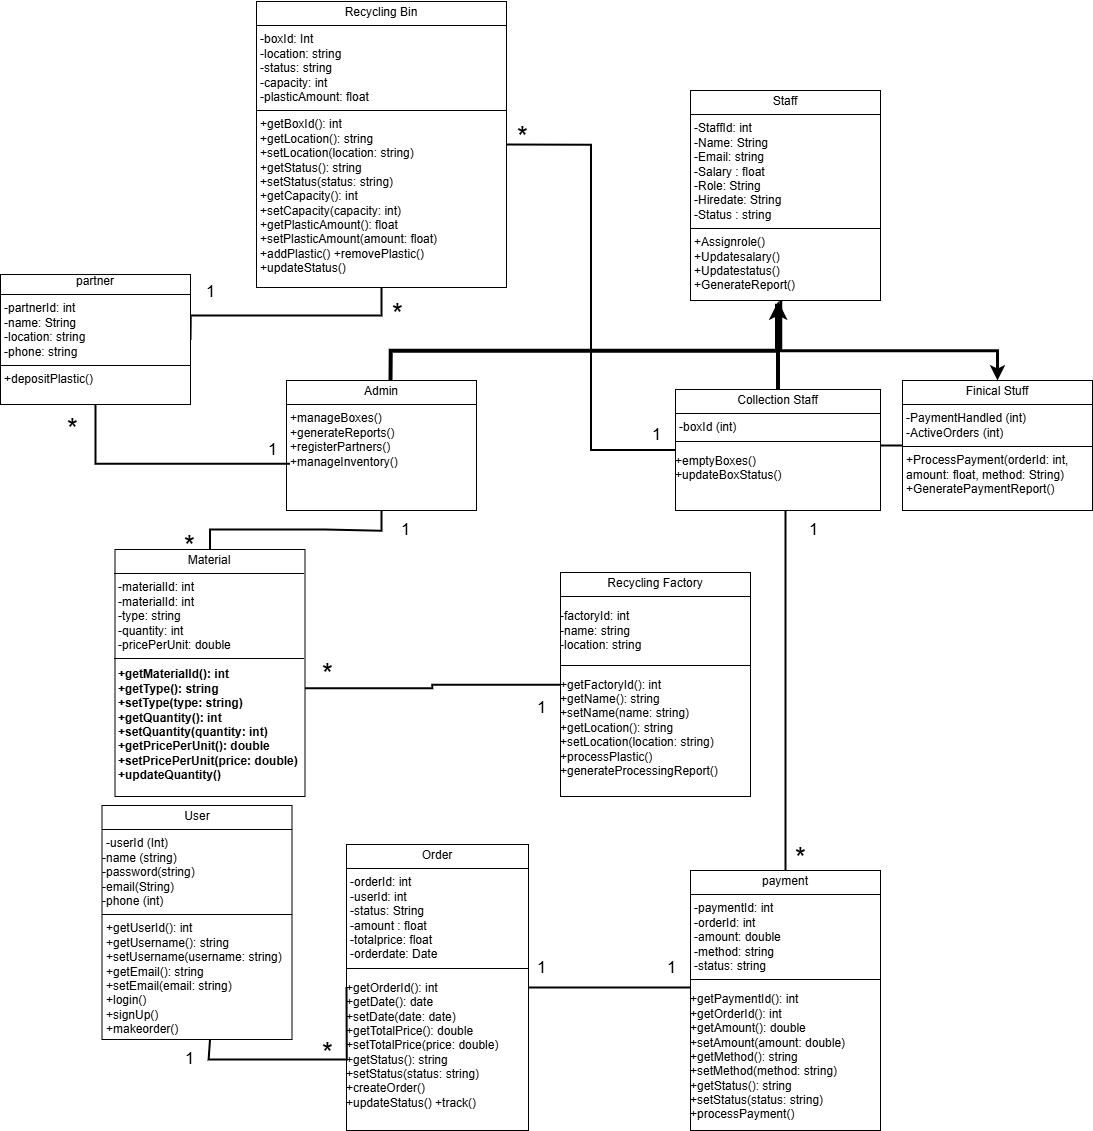

The diagram above was exported from draw.io. Its source (the exported page's mxGraphModel, read from the mxfile embedded in the PNG):
<mxGraphModel dx="2451" dy="2563" grid="1" gridSize="13" guides="1" tooltips="1" connect="1" arrows="1" fold="1" page="1" pageScale="1" pageWidth="850" pageHeight="1100" math="0" shadow="0">
  <root>
    <mxCell id="0" />
    <mxCell id="1" parent="0" />
    <mxCell id="dlxnRMc6IvKkzkq17LvG-31" value="&lt;p style=&quot;margin:0px;margin-top:4px;text-align:center;&quot;&gt;Order&lt;/p&gt;&lt;hr size=&quot;1&quot; style=&quot;border-style:solid;&quot;&gt;&lt;p style=&quot;margin:0px;margin-left:4px;&quot;&gt;-orderId: int&lt;br&gt;-userId: int&lt;br&gt;-status: String&lt;br&gt;-amount : float&lt;br&gt;-totalprice: float&lt;br&gt;-orderdate: Date&lt;/p&gt;&lt;hr size=&quot;1&quot; style=&quot;border-style:solid;&quot;&gt;&lt;p data-pm-slice=&quot;1 1 []&quot; dir=&quot;ltr&quot;&gt;+getOrderId(): int &lt;br&gt;+getDate(): date &lt;br&gt;+setDate(date: date) +getTotalPrice(): double +setTotalPrice(price: double) +getStatus(): string +setStatus(status: string) +createOrder() &lt;br&gt;+updateStatus() +track()&lt;/p&gt;" style="verticalAlign=top;align=left;overflow=fill;html=1;whiteSpace=wrap;" parent="1" vertex="1">
      <mxGeometry x="1100" y="572" width="182" height="286" as="geometry" />
    </mxCell>
    <mxCell id="ptjeLkkfbkcyyxHIBtkh-8" style="edgeStyle=orthogonalEdgeStyle;rounded=0;orthogonalLoop=1;jettySize=auto;html=1;entryX=1;entryY=0.5;entryDx=0;entryDy=0;startArrow=none;startFill=0;endArrow=none;endFill=0;strokeWidth=2;exitX=0.5;exitY=0;exitDx=0;exitDy=0;" parent="1" source="dlxnRMc6IvKkzkq17LvG-33" target="lTUfGnzy3jxOqL3D5DHU-1" edge="1">
      <mxGeometry relative="1" as="geometry">
        <Array as="points">
          <mxPoint x="1135" y="43" />
        </Array>
      </mxGeometry>
    </mxCell>
    <mxCell id="dlxnRMc6IvKkzkq17LvG-33" value="&lt;p style=&quot;margin:0px;margin-top:4px;text-align:center;&quot;&gt;Recycling Bin&lt;/p&gt;&lt;hr size=&quot;1&quot; style=&quot;border-style:solid;&quot;&gt;&lt;p style=&quot;margin:0px;margin-left:4px;&quot;&gt;-boxId: Int&lt;span style=&quot;background-color: transparent; color: light-dark(rgb(0, 0, 0), rgb(255, 255, 255));&quot;&gt;&amp;nbsp;&lt;br&gt;-location: string &lt;br&gt;-status: string &lt;br&gt;-capacity: int &lt;br&gt;-plasticAmount: float&lt;/span&gt;&lt;/p&gt;&lt;hr size=&quot;1&quot; style=&quot;border-style:solid;&quot;&gt;&lt;p style=&quot;margin:0px;margin-left:4px;&quot;&gt;&lt;span style=&quot;background-color: transparent; color: light-dark(rgb(0, 0, 0), rgb(255, 255, 255));&quot;&gt;+getBoxId(): int &lt;br&gt;+getLocation(): string&lt;/span&gt;&lt;span style=&quot;background-color: transparent; color: light-dark(rgb(0, 0, 0), rgb(255, 255, 255));&quot;&gt;&amp;nbsp; &lt;br&gt;+setLocation(location: string) &lt;br&gt;+getStatus(): string &lt;br&gt;+setStatus(status: string) &lt;br&gt;+getCapacity(): int &lt;br&gt;+setCapacity(capacity: int) +getPlasticAmount(): float +setPlasticAmount(amount: float) +addPlastic() +removePlastic() +updateStatus()&lt;/span&gt;&lt;/p&gt;&lt;p style=&quot;margin:0px;margin-left:4px;&quot;&gt;&lt;br&gt;&lt;/p&gt;" style="verticalAlign=top;align=left;overflow=fill;html=1;whiteSpace=wrap;" parent="1" vertex="1">
      <mxGeometry x="1010" y="-271" width="250" height="286" as="geometry" />
    </mxCell>
    <mxCell id="LfUqC6NGUoptMgqBn2Zc-1" style="edgeStyle=orthogonalEdgeStyle;rounded=0;orthogonalLoop=1;jettySize=auto;html=1;entryX=0.5;entryY=0;entryDx=0;entryDy=0;strokeWidth=3;" parent="1" source="dlxnRMc6IvKkzkq17LvG-34" target="lnpcf5f6tmUHCICCrJDT-2" edge="1">
      <mxGeometry relative="1" as="geometry">
        <Array as="points">
          <mxPoint x="1534" y="78" />
          <mxPoint x="1751" y="78" />
        </Array>
      </mxGeometry>
    </mxCell>
    <mxCell id="dlxnRMc6IvKkzkq17LvG-34" value="&lt;p style=&quot;margin:0px;margin-top:4px;text-align:center;&quot;&gt;Staff&lt;/p&gt;&lt;hr size=&quot;1&quot; style=&quot;border-style:solid;&quot;&gt;&lt;p style=&quot;margin:0px;margin-left:4px;&quot;&gt;&lt;span style=&quot;background-color: initial;&quot;&gt;-StaffId: int&lt;br&gt;&lt;/span&gt;-Name: String&lt;br&gt;&lt;span style=&quot;background-color: initial;&quot;&gt;-Email: string&lt;br&gt;-Salary : float&lt;br&gt;&lt;/span&gt;-Role: String&lt;br&gt;-Hiredate: String&lt;br&gt;-Status : string&lt;/p&gt;&lt;hr size=&quot;1&quot; style=&quot;border-style:solid;&quot;&gt;&lt;p style=&quot;margin:0px;margin-left:4px;&quot;&gt;+Assignrole()&lt;br&gt;+Updatesalary()&lt;br&gt;+Updatestatus()&lt;br&gt;+GenerateReport()&lt;br&gt;&lt;br&gt;&lt;/p&gt;" style="verticalAlign=top;align=left;overflow=fill;html=1;whiteSpace=wrap;" parent="1" vertex="1">
      <mxGeometry x="1444" y="-182" width="190" height="210" as="geometry" />
    </mxCell>
    <mxCell id="ptjeLkkfbkcyyxHIBtkh-12" style="edgeStyle=orthogonalEdgeStyle;rounded=0;orthogonalLoop=1;jettySize=auto;html=1;entryX=0.5;entryY=1;entryDx=0;entryDy=0;endArrow=none;endFill=0;strokeWidth=2;startArrow=none;startFill=0;" parent="1" source="hwHKqJJHl74wBJ-MWMa--1" target="lTUfGnzy3jxOqL3D5DHU-2" edge="1">
      <mxGeometry relative="1" as="geometry" />
    </mxCell>
    <mxCell id="hwHKqJJHl74wBJ-MWMa--1" value="&lt;p style=&quot;margin:0px;margin-top:4px;text-align:center;&quot;&gt;Material&lt;/p&gt;&lt;hr size=&quot;1&quot; style=&quot;border-style:solid;&quot;&gt;&lt;p style=&quot;margin:0px;margin-left:4px;&quot;&gt;&lt;span style=&quot;background-color: transparent; color: light-dark(rgb(0, 0, 0), rgb(255, 255, 255));&quot;&gt;-materialId: int&lt;br&gt;&lt;/span&gt;&lt;span style=&quot;background-color: transparent; color: light-dark(rgb(0, 0, 0), rgb(255, 255, 255));&quot;&gt;-materialId: int&lt;br&gt;-type: string &lt;br&gt;-quantity: int &lt;br&gt;-pricePerUnit: double&lt;/span&gt;&lt;/p&gt;&lt;hr size=&quot;1&quot; style=&quot;border-style:solid;&quot;&gt;&lt;h6 style=&quot;margin:0px;margin-left:4px;&quot;&gt;&lt;p data-pm-slice=&quot;1 1 []&quot; dir=&quot;ltr&quot;&gt;&lt;font style=&quot;font-size: 12px;&quot;&gt;+getMaterialId(): int &lt;br&gt;+getType(): string +setType(type: string) +getQuantity(): int +setQuantity(quantity: int) +getPricePerUnit(): double +setPricePerUnit(price: double) +updateQuantity()&lt;/font&gt;&amp;nbsp;&lt;/p&gt;&lt;/h6&gt;&lt;p style=&quot;margin:0px;margin-left:4px;&quot;&gt;&lt;span style=&quot;margin: 0px; padding: 0px; border: 0px; font-family: &amp;quot;gg sans&amp;quot;, &amp;quot;Noto Sans&amp;quot;, &amp;quot;Helvetica Neue&amp;quot;, Helvetica, Arial, sans-serif; font-size: 16px; vertical-align: baseline; outline: 0px; color: oklab(0.321044 -0.000249296 -0.00927344); white-space-collapse: break-spaces; background-color: oklab(0.0846607 0.00000385568 0.00000169128 / 0.03);&quot;&gt;&lt;/span&gt;&lt;/p&gt;&lt;div&gt;&lt;br&gt;&lt;/div&gt;" style="verticalAlign=top;align=left;overflow=fill;html=1;whiteSpace=wrap;" parent="1" vertex="1">
      <mxGeometry x="868.5" y="277" width="190" height="247" as="geometry" />
    </mxCell>
    <mxCell id="ptjeLkkfbkcyyxHIBtkh-16" style="edgeStyle=orthogonalEdgeStyle;rounded=0;orthogonalLoop=1;jettySize=auto;html=1;entryX=1;entryY=0.5;entryDx=0;entryDy=0;strokeWidth=2;endArrow=none;endFill=0;startArrow=none;startFill=0;" parent="1" source="hwHKqJJHl74wBJ-MWMa--8" target="dlxnRMc6IvKkzkq17LvG-31" edge="1">
      <mxGeometry relative="1" as="geometry">
        <Array as="points">
          <mxPoint x="1458" y="702" />
          <mxPoint x="1458" y="715" />
        </Array>
      </mxGeometry>
    </mxCell>
    <mxCell id="hwHKqJJHl74wBJ-MWMa--8" value="&lt;p style=&quot;margin:0px;margin-top:4px;text-align:center;&quot;&gt;payment&lt;/p&gt;&lt;hr size=&quot;1&quot; style=&quot;border-style:solid;&quot;&gt;&lt;p style=&quot;margin: 4px 0px 0px; text-align: center;&quot;&gt;&lt;/p&gt;&lt;p style=&quot;margin: 0px 0px 0px 4px;&quot;&gt;&lt;span style=&quot;background-color: transparent; color: light-dark(rgb(0, 0, 0), rgb(255, 255, 255));&quot;&gt;-paymentId: int &lt;br&gt;-orderId: int &lt;br&gt;-amount: double &lt;br&gt;-method: string &lt;br&gt;-status: string&lt;/span&gt;&amp;nbsp;&lt;/p&gt;&lt;hr style=&quot;border-style: solid;&quot; size=&quot;1&quot;&gt;&lt;p data-pm-slice=&quot;1 1 []&quot; dir=&quot;ltr&quot;&gt;+getPaymentId(): int &lt;br&gt;+getOrderId(): int &lt;br&gt;+getAmount(): double +setAmount(amount: double) +getMethod(): string +setMethod(method: string) +getStatus(): string +setStatus(status: string) +processPayment()&lt;/p&gt;&lt;p style=&quot;margin:0px;margin-left:4px;&quot;&gt;&lt;br&gt;&lt;/p&gt;" style="verticalAlign=top;align=left;overflow=fill;html=1;whiteSpace=wrap;" parent="1" vertex="1">
      <mxGeometry x="1444" y="598" width="190" height="260" as="geometry" />
    </mxCell>
    <mxCell id="ptjeLkkfbkcyyxHIBtkh-17" style="edgeStyle=orthogonalEdgeStyle;rounded=0;orthogonalLoop=1;jettySize=auto;html=1;strokeWidth=2;endArrow=none;startFill=0;endFill=0;startArrow=none;" parent="1" source="lnpcf5f6tmUHCICCrJDT-2" target="hwHKqJJHl74wBJ-MWMa--8" edge="1">
      <mxGeometry relative="1" as="geometry" />
    </mxCell>
    <mxCell id="lnpcf5f6tmUHCICCrJDT-2" value="&lt;p style=&quot;margin:0px;margin-top:4px;text-align:center;&quot;&gt;Finical Stuff&lt;/p&gt;&lt;hr size=&quot;1&quot; style=&quot;border-style:solid;&quot;&gt;&lt;p style=&quot;margin:0px;margin-left:4px;&quot;&gt;&lt;span style=&quot;background-color: initial;&quot;&gt;-PaymentHandled (int)&lt;br&gt;&lt;/span&gt;-ActiveOrders (int)&lt;/p&gt;&lt;hr size=&quot;1&quot; style=&quot;border-style:solid;&quot;&gt;&lt;p style=&quot;margin:0px;margin-left:4px;&quot;&gt;+ProcessPayment(orderId: int, amount: float, method: String)&lt;br&gt;+GeneratePaymentReport()&lt;/p&gt;" style="verticalAlign=top;align=left;overflow=fill;html=1;whiteSpace=wrap;" parent="1" vertex="1">
      <mxGeometry x="1656" y="108" width="190" height="130" as="geometry" />
    </mxCell>
    <mxCell id="ptjeLkkfbkcyyxHIBtkh-9" style="edgeStyle=orthogonalEdgeStyle;rounded=0;orthogonalLoop=1;jettySize=auto;html=1;entryX=1;entryY=0.5;entryDx=0;entryDy=0;endArrow=none;endFill=0;startArrow=none;startFill=0;strokeWidth=2;" parent="1" source="lnpcf5f6tmUHCICCrJDT-3" target="dlxnRMc6IvKkzkq17LvG-33" edge="1">
      <mxGeometry relative="1" as="geometry">
        <mxPoint x="1282" y="-128" as="targetPoint" />
      </mxGeometry>
    </mxCell>
    <mxCell id="lnpcf5f6tmUHCICCrJDT-3" value="&lt;p style=&quot;margin:0px;margin-top:4px;text-align:center;&quot;&gt;Collection Staff&lt;/p&gt;&lt;hr size=&quot;1&quot; style=&quot;border-style:solid;&quot;&gt;&lt;p style=&quot;margin:0px;margin-left:4px;&quot;&gt;-boxId (int)&lt;br&gt;&lt;/p&gt;&lt;hr size=&quot;1&quot; style=&quot;border-style:solid;&quot;&gt;&lt;p data-pm-slice=&quot;1 1 []&quot; dir=&quot;ltr&quot;&gt;+emptyBoxes() &lt;br&gt;+updateBoxStatus()&lt;/p&gt;" style="verticalAlign=top;align=left;overflow=fill;html=1;whiteSpace=wrap;" parent="1" vertex="1">
      <mxGeometry x="1429" y="117" width="205" height="121" as="geometry" />
    </mxCell>
    <mxCell id="LfUqC6NGUoptMgqBn2Zc-6" style="edgeStyle=orthogonalEdgeStyle;rounded=0;orthogonalLoop=1;jettySize=auto;html=1;endArrow=none;startFill=0;strokeWidth=2;" parent="1" source="lnpcf5f6tmUHCICCrJDT-4" target="hwHKqJJHl74wBJ-MWMa--1" edge="1">
      <mxGeometry relative="1" as="geometry">
        <Array as="points">
          <mxPoint x="1186" y="412" />
          <mxPoint x="1186" y="416" />
        </Array>
      </mxGeometry>
    </mxCell>
    <mxCell id="lnpcf5f6tmUHCICCrJDT-4" value="&lt;p style=&quot;margin:0px;margin-top:4px;text-align:center;&quot;&gt;Recycling Factory&lt;/p&gt;&lt;hr size=&quot;1&quot; style=&quot;border-style:solid;&quot;&gt;&lt;p data-pm-slice=&quot;1 1 []&quot; dir=&quot;ltr&quot;&gt;-factoryId: int &lt;br&gt;-name: string &lt;br&gt;-location: string&lt;/p&gt;&lt;hr size=&quot;1&quot; style=&quot;border-style:solid;&quot;&gt;&lt;p data-pm-slice=&quot;1 1 []&quot; dir=&quot;ltr&quot;&gt;+getFactoryId(): int&lt;br&gt;+getName(): string +setName(name: string) +getLocation(): string +setLocation(location: string) +processPlastic() +generateProcessingReport()&lt;/p&gt;" style="verticalAlign=top;align=left;overflow=fill;html=1;whiteSpace=wrap;" parent="1" vertex="1">
      <mxGeometry x="1314" y="300" width="190" height="224" as="geometry" />
    </mxCell>
    <mxCell id="lTUfGnzy3jxOqL3D5DHU-1" value="&lt;div style=&quot;text-align: center;&quot;&gt;partner&lt;/div&gt;&lt;hr size=&quot;1&quot; style=&quot;text-align: center; border-style: solid;&quot;&gt;&lt;p style=&quot;margin:0px;margin-left:4px;&quot;&gt;&lt;span style=&quot;background-color: initial;&quot;&gt;-partnerId: int&lt;br&gt;&lt;/span&gt;-name: String&lt;br&gt;-location: string&lt;br&gt;-phone: string&lt;/p&gt;&lt;hr size=&quot;1&quot; style=&quot;border-style:solid;&quot;&gt;&lt;p style=&quot;margin:0px;margin-left:4px;&quot;&gt;&lt;span style=&quot;background-color: transparent; color: light-dark(rgb(0, 0, 0), rgb(255, 255, 255));&quot;&gt;+depositPlastic()&lt;/span&gt;&lt;/p&gt;&lt;p style=&quot;margin:0px;margin-left:4px;&quot;&gt;&lt;br&gt;&lt;/p&gt;" style="verticalAlign=top;align=left;overflow=fill;html=1;whiteSpace=wrap;" parent="1" vertex="1">
      <mxGeometry x="754" y="2" width="190" height="130" as="geometry" />
    </mxCell>
    <mxCell id="ptjeLkkfbkcyyxHIBtkh-3" style="edgeStyle=orthogonalEdgeStyle;rounded=0;orthogonalLoop=1;jettySize=auto;html=1;endArrow=none;endFill=1;startFill=0;entryX=0.455;entryY=1.015;entryDx=0;entryDy=0;entryPerimeter=0;strokeWidth=4;" parent="1" target="dlxnRMc6IvKkzkq17LvG-34" edge="1">
      <mxGeometry relative="1" as="geometry">
        <mxPoint x="1538" y="91" as="targetPoint" />
        <mxPoint x="1144" y="108" as="sourcePoint" />
        <Array as="points">
          <mxPoint x="1144" y="78" />
          <mxPoint x="1531" y="78" />
        </Array>
      </mxGeometry>
    </mxCell>
    <mxCell id="lTUfGnzy3jxOqL3D5DHU-2" value="&lt;p style=&quot;margin:0px;margin-top:4px;text-align:center;&quot;&gt;Admin&lt;/p&gt;&lt;hr size=&quot;1&quot; style=&quot;border-style:solid;&quot;&gt;&lt;p style=&quot;margin:0px;margin-left:4px;&quot;&gt;&lt;span style=&quot;background-color: transparent; color: light-dark(rgb(0, 0, 0), rgb(255, 255, 255));&quot;&gt;+manageBoxes() +generateReports() +registerPartners() +manageInventory()&lt;/span&gt;&lt;span style=&quot;background-color: initial;&quot;&gt;&lt;/span&gt;&lt;/p&gt;" style="verticalAlign=top;align=left;overflow=fill;html=1;whiteSpace=wrap;" parent="1" vertex="1">
      <mxGeometry x="1040" y="108" width="190" height="130" as="geometry" />
    </mxCell>
    <mxCell id="ptjeLkkfbkcyyxHIBtkh-1" style="edgeStyle=orthogonalEdgeStyle;rounded=0;orthogonalLoop=1;jettySize=auto;html=1;entryX=0.462;entryY=1.004;entryDx=0;entryDy=0;entryPerimeter=0;strokeWidth=4;" parent="1" source="lnpcf5f6tmUHCICCrJDT-3" target="dlxnRMc6IvKkzkq17LvG-34" edge="1">
      <mxGeometry relative="1" as="geometry" />
    </mxCell>
    <mxCell id="ptjeLkkfbkcyyxHIBtkh-6" value="&lt;p style=&quot;margin:0px;margin-top:4px;text-align:center;&quot;&gt;User&lt;/p&gt;&lt;hr size=&quot;1&quot; style=&quot;border-style:solid;&quot;&gt;&lt;p style=&quot;margin: 4px 0px 0px; text-align: center;&quot;&gt;&lt;/p&gt;&lt;p style=&quot;margin: 0px 0px 0px 4px;&quot;&gt;-userId (Int)&lt;/p&gt;&lt;div&gt;-name (string)&lt;br&gt;-password(string)&lt;br&gt;-email(String)&lt;br&gt;-phone (int)&lt;br&gt;&lt;/div&gt;&lt;hr style=&quot;border-style: solid;&quot; size=&quot;1&quot;&gt;&lt;p style=&quot;margin:0px;margin-left:4px;&quot;&gt;&lt;span style=&quot;background-color: transparent; color: light-dark(rgb(0, 0, 0), rgb(255, 255, 255));&quot;&gt;+getUserId(): int&lt;br&gt;&lt;/span&gt;&lt;span style=&quot;background-color: transparent; color: light-dark(rgb(0, 0, 0), rgb(255, 255, 255));&quot;&gt;+getUsername(): string +setUsername(username: string) +getEmail(): string +setEmail(email: string) &lt;br&gt;+login() &lt;br&gt;+signUp()&lt;br&gt;+makeorder()&lt;br&gt;&lt;br&gt;&lt;/span&gt;&lt;/p&gt;" style="verticalAlign=top;align=left;overflow=fill;html=1;whiteSpace=wrap;" parent="1" vertex="1">
      <mxGeometry x="855.5" y="533" width="190" height="234" as="geometry" />
    </mxCell>
    <mxCell id="ptjeLkkfbkcyyxHIBtkh-11" style="edgeStyle=orthogonalEdgeStyle;rounded=0;orthogonalLoop=1;jettySize=auto;html=1;entryX=0.018;entryY=0.641;entryDx=0;entryDy=0;entryPerimeter=0;strokeWidth=2;endArrow=none;endFill=0;startArrow=none;startFill=0;" parent="1" source="lTUfGnzy3jxOqL3D5DHU-1" target="lTUfGnzy3jxOqL3D5DHU-2" edge="1">
      <mxGeometry relative="1" as="geometry">
        <Array as="points">
          <mxPoint x="849" y="191" />
        </Array>
      </mxGeometry>
    </mxCell>
    <mxCell id="ptjeLkkfbkcyyxHIBtkh-14" style="edgeStyle=orthogonalEdgeStyle;rounded=0;orthogonalLoop=1;jettySize=auto;html=1;entryX=0;entryY=0.5;entryDx=0;entryDy=0;strokeWidth=2;startArrow=none;startFill=0;endArrow=none;endFill=0;exitX=0.5;exitY=1;exitDx=0;exitDy=0;" parent="1" target="dlxnRMc6IvKkzkq17LvG-31" edge="1">
      <mxGeometry relative="1" as="geometry">
        <mxPoint x="963.5" y="767" as="sourcePoint" />
        <Array as="points">
          <mxPoint x="962" y="787" />
          <mxPoint x="1100" y="787" />
        </Array>
      </mxGeometry>
    </mxCell>
    <mxCell id="51kEjZUPoIiNt-QAAHQK-8" value="1" style="text;html=1;align=center;verticalAlign=middle;resizable=0;points=[];autosize=1;strokeColor=none;fillColor=none;fontSize=17;" parent="1" vertex="1">
      <mxGeometry x="1547" y="238" width="39" height="39" as="geometry" />
    </mxCell>
    <mxCell id="51kEjZUPoIiNt-QAAHQK-10" value="*" style="text;html=1;align=center;verticalAlign=middle;resizable=0;points=[];autosize=1;strokeColor=none;fillColor=none;fontSize=28;" parent="1" vertex="1">
      <mxGeometry x="1534" y="559" width="39" height="52" as="geometry" />
    </mxCell>
    <mxCell id="TdYEDENvvqH8nRLhJ2PZ-2" value="1" style="text;html=1;align=center;verticalAlign=middle;resizable=0;points=[];autosize=1;strokeColor=none;fillColor=none;fontSize=17;" parent="1" vertex="1">
      <mxGeometry x="1405" y="676" width="39" height="39" as="geometry" />
    </mxCell>
    <mxCell id="TdYEDENvvqH8nRLhJ2PZ-3" value="1" style="text;html=1;align=center;verticalAlign=middle;resizable=0;points=[];autosize=1;strokeColor=none;fillColor=none;fontSize=17;" parent="1" vertex="1">
      <mxGeometry x="1275" y="676" width="39" height="39" as="geometry" />
    </mxCell>
    <mxCell id="TdYEDENvvqH8nRLhJ2PZ-5" value="*" style="text;html=1;align=center;verticalAlign=middle;resizable=0;points=[];autosize=1;strokeColor=none;fillColor=none;fontSize=28;" parent="1" vertex="1">
      <mxGeometry x="1061" y="754" width="39" height="52" as="geometry" />
    </mxCell>
    <mxCell id="TdYEDENvvqH8nRLhJ2PZ-6" value="1" style="text;html=1;align=center;verticalAlign=middle;resizable=0;points=[];autosize=1;strokeColor=none;fillColor=none;fontSize=17;" parent="1" vertex="1">
      <mxGeometry x="923" y="767" width="39" height="39" as="geometry" />
    </mxCell>
    <mxCell id="TdYEDENvvqH8nRLhJ2PZ-7" value="*" style="text;html=1;align=center;verticalAlign=middle;resizable=0;points=[];autosize=1;strokeColor=none;fillColor=none;fontSize=28;" parent="1" vertex="1">
      <mxGeometry x="1061" y="374.5" width="39" height="52" as="geometry" />
    </mxCell>
    <mxCell id="TdYEDENvvqH8nRLhJ2PZ-11" value="1" style="text;html=1;align=center;verticalAlign=middle;resizable=0;points=[];autosize=1;strokeColor=none;fillColor=none;fontSize=17;" parent="1" vertex="1">
      <mxGeometry x="1275" y="416" width="39" height="39" as="geometry" />
    </mxCell>
    <mxCell id="TdYEDENvvqH8nRLhJ2PZ-12" value="*" style="text;html=1;align=center;verticalAlign=middle;resizable=0;points=[];autosize=1;strokeColor=none;fillColor=none;fontSize=28;" parent="1" vertex="1">
      <mxGeometry x="923" y="247" width="39" height="52" as="geometry" />
    </mxCell>
    <mxCell id="TdYEDENvvqH8nRLhJ2PZ-13" value="1" style="text;html=1;align=center;verticalAlign=middle;resizable=0;points=[];autosize=1;strokeColor=none;fillColor=none;fontSize=17;" parent="1" vertex="1">
      <mxGeometry x="1139" y="238" width="39" height="39" as="geometry" />
    </mxCell>
    <mxCell id="TdYEDENvvqH8nRLhJ2PZ-17" value="*" style="text;html=1;align=center;verticalAlign=middle;resizable=0;points=[];autosize=1;strokeColor=none;fillColor=none;fontSize=28;" parent="1" vertex="1">
      <mxGeometry x="806" y="130" width="39" height="52" as="geometry" />
    </mxCell>
    <mxCell id="TdYEDENvvqH8nRLhJ2PZ-18" value="1" style="text;html=1;align=center;verticalAlign=middle;resizable=0;points=[];autosize=1;strokeColor=none;fillColor=none;fontSize=17;" parent="1" vertex="1">
      <mxGeometry x="1006" y="158" width="39" height="39" as="geometry" />
    </mxCell>
    <mxCell id="TdYEDENvvqH8nRLhJ2PZ-21" value="*" style="text;html=1;align=center;verticalAlign=middle;resizable=0;points=[];autosize=1;strokeColor=none;fillColor=none;fontSize=28;" parent="1" vertex="1">
      <mxGeometry x="1131" y="15" width="39" height="52" as="geometry" />
    </mxCell>
    <mxCell id="TdYEDENvvqH8nRLhJ2PZ-22" value="1" style="text;html=1;align=center;verticalAlign=middle;resizable=0;points=[];autosize=1;strokeColor=none;fillColor=none;fontSize=17;" parent="1" vertex="1">
      <mxGeometry x="944" width="39" height="39" as="geometry" />
    </mxCell>
    <mxCell id="TdYEDENvvqH8nRLhJ2PZ-23" value="1" style="text;html=1;align=center;verticalAlign=middle;resizable=0;points=[];autosize=1;strokeColor=none;fillColor=none;fontSize=17;" parent="1" vertex="1">
      <mxGeometry x="1390" y="143" width="39" height="39" as="geometry" />
    </mxCell>
    <mxCell id="TdYEDENvvqH8nRLhJ2PZ-24" value="*" style="text;html=1;align=center;verticalAlign=middle;resizable=0;points=[];autosize=1;strokeColor=none;fillColor=none;fontSize=28;" parent="1" vertex="1">
      <mxGeometry x="1256" y="-162" width="39" height="52" as="geometry" />
    </mxCell>
  </root>
</mxGraphModel>